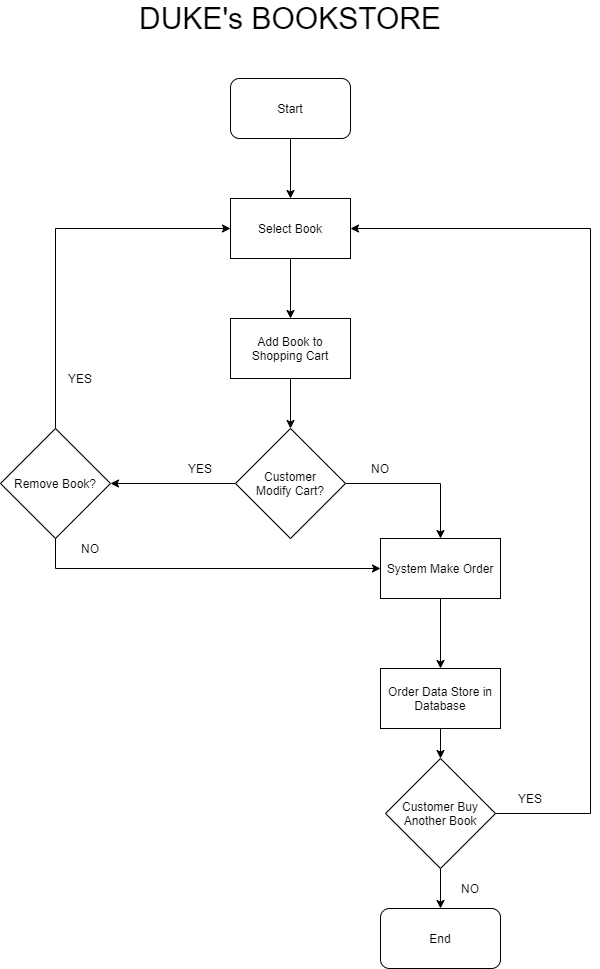

The diagram above was exported from draw.io. Its source (the exported page's mxGraphModel, read from the mxfile embedded in the PNG):
<mxGraphModel dx="2031" dy="1134" grid="1" gridSize="10" guides="1" tooltips="1" connect="1" arrows="1" fold="1" page="1" pageScale="1" pageWidth="850" pageHeight="1100" math="0" shadow="0">
  <root>
    <mxCell id="0" />
    <mxCell id="1" parent="0" />
    <mxCell id="x3Vvd4bcltnj-zcJBovP-28" style="edgeStyle=orthogonalEdgeStyle;rounded=0;orthogonalLoop=1;jettySize=auto;html=1;entryX=0.5;entryY=0;entryDx=0;entryDy=0;" edge="1" parent="1" source="x3Vvd4bcltnj-zcJBovP-19" target="x3Vvd4bcltnj-zcJBovP-20">
      <mxGeometry relative="1" as="geometry" />
    </mxCell>
    <mxCell id="x3Vvd4bcltnj-zcJBovP-19" value="Start" style="rounded=1;whiteSpace=wrap;html=1;" vertex="1" parent="1">
      <mxGeometry x="360" y="120" width="120" height="60" as="geometry" />
    </mxCell>
    <mxCell id="x3Vvd4bcltnj-zcJBovP-29" style="edgeStyle=orthogonalEdgeStyle;rounded=0;orthogonalLoop=1;jettySize=auto;html=1;" edge="1" parent="1" source="x3Vvd4bcltnj-zcJBovP-20" target="x3Vvd4bcltnj-zcJBovP-21">
      <mxGeometry relative="1" as="geometry" />
    </mxCell>
    <mxCell id="x3Vvd4bcltnj-zcJBovP-20" value="Select Book" style="rounded=0;whiteSpace=wrap;html=1;" vertex="1" parent="1">
      <mxGeometry x="360" y="240" width="120" height="60" as="geometry" />
    </mxCell>
    <mxCell id="x3Vvd4bcltnj-zcJBovP-30" style="edgeStyle=orthogonalEdgeStyle;rounded=0;orthogonalLoop=1;jettySize=auto;html=1;" edge="1" parent="1" source="x3Vvd4bcltnj-zcJBovP-21" target="x3Vvd4bcltnj-zcJBovP-23">
      <mxGeometry relative="1" as="geometry" />
    </mxCell>
    <mxCell id="x3Vvd4bcltnj-zcJBovP-21" value="Add Book to Shopping Cart" style="rounded=0;whiteSpace=wrap;html=1;" vertex="1" parent="1">
      <mxGeometry x="360" y="360" width="120" height="60" as="geometry" />
    </mxCell>
    <mxCell id="x3Vvd4bcltnj-zcJBovP-26" style="edgeStyle=orthogonalEdgeStyle;rounded=0;orthogonalLoop=1;jettySize=auto;html=1;entryX=1;entryY=0.5;entryDx=0;entryDy=0;" edge="1" parent="1" source="x3Vvd4bcltnj-zcJBovP-23" target="x3Vvd4bcltnj-zcJBovP-25">
      <mxGeometry relative="1" as="geometry" />
    </mxCell>
    <mxCell id="x3Vvd4bcltnj-zcJBovP-34" style="edgeStyle=orthogonalEdgeStyle;rounded=0;orthogonalLoop=1;jettySize=auto;html=1;entryX=0.5;entryY=0;entryDx=0;entryDy=0;" edge="1" parent="1" source="x3Vvd4bcltnj-zcJBovP-23" target="x3Vvd4bcltnj-zcJBovP-33">
      <mxGeometry relative="1" as="geometry" />
    </mxCell>
    <mxCell id="x3Vvd4bcltnj-zcJBovP-23" value="Customer&lt;br&gt;Modify Cart?" style="rhombus;whiteSpace=wrap;html=1;" vertex="1" parent="1">
      <mxGeometry x="365" y="470" width="110" height="110" as="geometry" />
    </mxCell>
    <mxCell id="x3Vvd4bcltnj-zcJBovP-27" style="edgeStyle=orthogonalEdgeStyle;rounded=0;orthogonalLoop=1;jettySize=auto;html=1;entryX=0;entryY=0.5;entryDx=0;entryDy=0;" edge="1" parent="1" source="x3Vvd4bcltnj-zcJBovP-25" target="x3Vvd4bcltnj-zcJBovP-20">
      <mxGeometry relative="1" as="geometry">
        <Array as="points">
          <mxPoint x="185" y="270" />
        </Array>
      </mxGeometry>
    </mxCell>
    <mxCell id="x3Vvd4bcltnj-zcJBovP-45" style="edgeStyle=orthogonalEdgeStyle;rounded=0;orthogonalLoop=1;jettySize=auto;html=1;entryX=0;entryY=0.5;entryDx=0;entryDy=0;" edge="1" parent="1" source="x3Vvd4bcltnj-zcJBovP-25" target="x3Vvd4bcltnj-zcJBovP-33">
      <mxGeometry relative="1" as="geometry">
        <Array as="points">
          <mxPoint x="185" y="610" />
        </Array>
      </mxGeometry>
    </mxCell>
    <mxCell id="x3Vvd4bcltnj-zcJBovP-25" value="Remove Book?" style="rhombus;whiteSpace=wrap;html=1;" vertex="1" parent="1">
      <mxGeometry x="130" y="470" width="110" height="110" as="geometry" />
    </mxCell>
    <mxCell id="x3Vvd4bcltnj-zcJBovP-31" value="YES" style="text;html=1;strokeColor=none;fillColor=none;align=center;verticalAlign=middle;whiteSpace=wrap;rounded=0;" vertex="1" parent="1">
      <mxGeometry x="310" y="500" width="40" height="20" as="geometry" />
    </mxCell>
    <mxCell id="x3Vvd4bcltnj-zcJBovP-32" value="YES" style="text;html=1;strokeColor=none;fillColor=none;align=center;verticalAlign=middle;whiteSpace=wrap;rounded=0;" vertex="1" parent="1">
      <mxGeometry x="190" y="410" width="40" height="20" as="geometry" />
    </mxCell>
    <mxCell id="x3Vvd4bcltnj-zcJBovP-37" style="edgeStyle=orthogonalEdgeStyle;rounded=0;orthogonalLoop=1;jettySize=auto;html=1;" edge="1" parent="1" source="x3Vvd4bcltnj-zcJBovP-33" target="x3Vvd4bcltnj-zcJBovP-36">
      <mxGeometry relative="1" as="geometry" />
    </mxCell>
    <mxCell id="x3Vvd4bcltnj-zcJBovP-33" value="System Make Order" style="rounded=0;whiteSpace=wrap;html=1;" vertex="1" parent="1">
      <mxGeometry x="510" y="580" width="120" height="60" as="geometry" />
    </mxCell>
    <mxCell id="x3Vvd4bcltnj-zcJBovP-35" value="NO" style="text;html=1;strokeColor=none;fillColor=none;align=center;verticalAlign=middle;whiteSpace=wrap;rounded=0;" vertex="1" parent="1">
      <mxGeometry x="490" y="500" width="40" height="20" as="geometry" />
    </mxCell>
    <mxCell id="x3Vvd4bcltnj-zcJBovP-42" style="edgeStyle=orthogonalEdgeStyle;rounded=0;orthogonalLoop=1;jettySize=auto;html=1;entryX=0.5;entryY=0;entryDx=0;entryDy=0;" edge="1" parent="1" source="x3Vvd4bcltnj-zcJBovP-36" target="x3Vvd4bcltnj-zcJBovP-39">
      <mxGeometry relative="1" as="geometry" />
    </mxCell>
    <mxCell id="x3Vvd4bcltnj-zcJBovP-36" value="Order Data Store in Database" style="rounded=0;whiteSpace=wrap;html=1;" vertex="1" parent="1">
      <mxGeometry x="510" y="710" width="120" height="60" as="geometry" />
    </mxCell>
    <mxCell id="x3Vvd4bcltnj-zcJBovP-38" value="End" style="rounded=1;whiteSpace=wrap;html=1;" vertex="1" parent="1">
      <mxGeometry x="510" y="950" width="120" height="60" as="geometry" />
    </mxCell>
    <mxCell id="x3Vvd4bcltnj-zcJBovP-40" style="edgeStyle=orthogonalEdgeStyle;rounded=0;orthogonalLoop=1;jettySize=auto;html=1;entryX=0.5;entryY=0;entryDx=0;entryDy=0;" edge="1" parent="1" source="x3Vvd4bcltnj-zcJBovP-39" target="x3Vvd4bcltnj-zcJBovP-38">
      <mxGeometry relative="1" as="geometry" />
    </mxCell>
    <mxCell id="x3Vvd4bcltnj-zcJBovP-41" style="edgeStyle=orthogonalEdgeStyle;rounded=0;orthogonalLoop=1;jettySize=auto;html=1;entryX=1;entryY=0.5;entryDx=0;entryDy=0;" edge="1" parent="1" source="x3Vvd4bcltnj-zcJBovP-39" target="x3Vvd4bcltnj-zcJBovP-20">
      <mxGeometry relative="1" as="geometry">
        <Array as="points">
          <mxPoint x="720" y="855" />
          <mxPoint x="720" y="270" />
        </Array>
      </mxGeometry>
    </mxCell>
    <mxCell id="x3Vvd4bcltnj-zcJBovP-39" value="Customer Buy&lt;br&gt;Another Book" style="rhombus;whiteSpace=wrap;html=1;" vertex="1" parent="1">
      <mxGeometry x="515" y="800" width="110" height="110" as="geometry" />
    </mxCell>
    <mxCell id="x3Vvd4bcltnj-zcJBovP-43" value="YES" style="text;html=1;strokeColor=none;fillColor=none;align=center;verticalAlign=middle;whiteSpace=wrap;rounded=0;" vertex="1" parent="1">
      <mxGeometry x="640" y="830" width="40" height="20" as="geometry" />
    </mxCell>
    <mxCell id="x3Vvd4bcltnj-zcJBovP-44" value="NO" style="text;html=1;strokeColor=none;fillColor=none;align=center;verticalAlign=middle;whiteSpace=wrap;rounded=0;" vertex="1" parent="1">
      <mxGeometry x="580" y="920" width="40" height="20" as="geometry" />
    </mxCell>
    <mxCell id="x3Vvd4bcltnj-zcJBovP-46" value="NO" style="text;html=1;strokeColor=none;fillColor=none;align=center;verticalAlign=middle;whiteSpace=wrap;rounded=0;" vertex="1" parent="1">
      <mxGeometry x="200" y="580" width="40" height="20" as="geometry" />
    </mxCell>
    <mxCell id="x3Vvd4bcltnj-zcJBovP-48" value="&lt;font style=&quot;font-size: 30px&quot;&gt;DUKE's BOOKSTORE&lt;/font&gt;" style="text;html=1;strokeColor=none;fillColor=none;align=center;verticalAlign=middle;whiteSpace=wrap;rounded=0;" vertex="1" parent="1">
      <mxGeometry x="240" y="50" width="360" height="20" as="geometry" />
    </mxCell>
  </root>
</mxGraphModel>